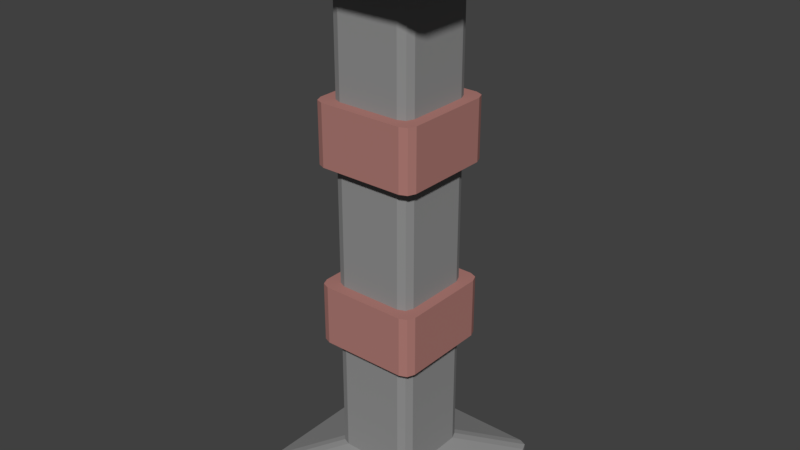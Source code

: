 # Source: Pillar.blend  (saved by Blender 2.79.0; exported with 4.5.12 LTS)
import bpy
from mathutils import Matrix  # noqa: F401  (used for matrix-valued properties, if any)

bpy.ops.wm.read_factory_settings(use_empty=True)
scene = bpy.context.scene
scene.name = 'Scene'

# ---- collections
col_collection_1 = bpy.data.collections.new('Collection 1'); scene.collection.children.link(col_collection_1)

# ---- materials (node trees are filled in below, after node groups)
mat_base = bpy.data.materials.new('Base')
mat_base.alpha_threshold = 0.0
mat_base.use_transparent_shadow = False
mat_base.diffuse_color = (0.281, 0.281, 0.281, 1.0)
mat_base.roughness = 0.5
mat_rings = bpy.data.materials.new('Rings')
mat_rings.alpha_threshold = 0.0
mat_rings.use_transparent_shadow = False
mat_rings.diffuse_color = (0.4292, 0.1981, 0.1757, 1.0)
mat_rings.roughness = 0.5

# ---- material node trees

# ---- world
world_world = bpy.data.worlds.new('World'); scene.world = world_world
world_world.color = (0.05088, 0.05088, 0.05088)
world_world.use_sun_shadow = False
world_world.sun_shadow_jitter_overblur = 0.0
world_world.cycles.sampling_method = 'MANUAL'

# ---- meshes
me_cube_001 = bpy.data.meshes.new('Cube.001')
me_cube_001.from_pydata([(-0.4444, 2.186e-08, 0.5), (-0.5, 1.942e-08, 0.4444), (-0.4837, 2.114e-08, 0.4837), (-0.5, 3.0, 0.4444), (-0.4444, 3.0, 0.5), (-0.4837, 3.0, 0.4837), (-0.5, -1.942e-08, -0.4444), (-0.4444, -2.186e-08, -0.5), (-0.4837, -2.114e-08, -0.4837), (-0.4444, 3.0, -0.5), (-0.5, 3.0, -0.4444), (-0.4837, 3.0, -0.4837), (0.5, 1.942e-08, 0.4444), (0.4444, 2.186e-08, 0.5), (0.4837, 2.114e-08, 0.4837), (0.4444, 3.0, 0.5), (0.5, 3.0, 0.4444), (0.4837, 3.0, 0.4837), (0.4444, -2.186e-08, -0.5), (0.5, -1.942e-08, -0.4444), (0.4837, -2.114e-08, -0.4837), (0.5, 3.0, -0.4444), (0.4444, 3.0, -0.5), (0.4837, 3.0, -0.4837), (-0.4444, 0.1221, 0.5), (-0.5, 0.1221, 0.4444), (-0.4837, 0.1221, 0.4837), (-0.5, 0.1221, -0.4444), (-0.4444, 0.1221, -0.5), (-0.4837, 0.1221, -0.4837), (0.4444, 0.1221, -0.5), (0.5, 0.1221, -0.4444), (0.4837, 0.1221, -0.4837), (0.5, 0.1221, 0.4444), (0.4444, 0.1221, 0.5), (0.4837, 0.1221, 0.4837), (-0.1688, 0.2281, 0.2245), (-0.2245, 0.2281, 0.1688), (-0.2082, 0.2281, 0.2082), (-0.2245, 0.2281, -0.1688), (-0.1688, 0.2281, -0.2245), (-0.2082, 0.2281, -0.2082), (0.1688, 0.2281, -0.2245), (0.2245, 0.2281, -0.1688), (0.2082, 0.2281, -0.2082), (0.2245, 0.2281, 0.1688), (0.1688, 0.2281, 0.2245), (0.2082, 0.2281, 0.2082), (-0.5, 2.873, 0.4444), (-0.4444, 2.873, 0.5), (-0.4837, 2.873, 0.4837), (-0.4444, 2.873, -0.5), (-0.5, 2.873, -0.4444), (-0.4837, 2.873, -0.4837), (0.5, 2.873, -0.4444), (0.4444, 2.873, -0.5), (0.4837, 2.873, -0.4837), (0.4444, 2.873, 0.5), (0.5, 2.873, 0.4444), (0.4837, 2.873, 0.4837), (-0.1688, 2.801, -0.2245), (-0.2245, 2.801, -0.1688), (-0.2082, 2.801, -0.2082), (0.2245, 2.801, -0.1688), (0.1688, 2.801, -0.2245), (0.2082, 2.801, -0.2082), (0.1688, 2.801, 0.2245), (0.2245, 2.801, 0.1688), (0.2082, 2.801, 0.2082), (-0.2245, 2.801, 0.1688), (-0.1688, 2.801, 0.2245), (-0.2082, 2.801, 0.2082), (-0.1688, 1.515, -0.2245), (-0.2245, 1.515, -0.1688), (-0.2082, 1.515, -0.2082), (0.2245, 1.515, -0.1688), (0.1688, 1.515, -0.2245), (0.2082, 1.515, -0.2082), (0.1688, 1.515, 0.2245), (0.2245, 1.515, 0.1688), (0.2082, 1.515, 0.2082), (-0.1688, 1.515, 0.2245), (-0.2245, 1.515, 0.1688), (-0.2082, 1.515, 0.2082), (-0.2245, 2.158, 0.1688), (-0.1688, 2.158, 0.2245), (-0.2082, 2.158, 0.2082), (-0.1688, 2.158, -0.2245), (-0.2245, 2.158, -0.1688), (-0.2082, 2.158, -0.2082), (0.2245, 2.158, -0.1688), (0.1688, 2.158, -0.2245), (0.2082, 2.158, -0.2082), (0.1688, 2.158, 0.2245), (0.2245, 2.158, 0.1688), (0.2082, 2.158, 0.2082), (-0.2245, 0.8713, -0.1688), (-0.1688, 0.8713, -0.2245), (-0.2082, 0.8713, -0.2082), (0.1688, 0.8713, -0.2245), (0.2245, 0.8713, -0.1688), (0.2082, 0.8713, -0.2082), (0.2245, 0.8713, 0.1688), (0.1688, 0.8713, 0.2245), (0.2082, 0.8713, 0.2082), (-0.2245, 0.8713, 0.1688), (-0.1688, 0.8713, 0.2245), (-0.2082, 0.8713, 0.2082), (-0.2245, 1.836, -0.1688), (-0.1688, 1.836, -0.2245), (-0.2082, 1.836, -0.2082), (0.1688, 1.836, -0.2245), (0.2245, 1.836, -0.1688), (0.2082, 1.836, -0.2082), (0.2245, 1.836, 0.1688), (0.1688, 1.836, 0.2245), (0.2082, 1.836, 0.2082), (-0.2245, 1.836, 0.1688), (-0.1688, 1.836, 0.2245), (-0.2082, 1.836, 0.2082), (-0.2245, 1.193, 0.1688), (-0.1688, 1.193, 0.2245), (-0.2082, 1.193, 0.2082), (-0.1688, 1.193, -0.2245), (-0.2245, 1.193, -0.1688), (-0.2082, 1.193, -0.2082), (0.2245, 1.193, -0.1688), (0.1688, 1.193, -0.2245), (0.2082, 1.193, -0.2082), (0.2245, 1.193, 0.1688), (0.1688, 1.193, 0.2245), (0.2082, 1.193, 0.2082), (-0.2833, 2.158, 0.2277), (-0.2277, 2.158, 0.2833), (-0.267, 2.158, 0.267), (-0.2833, 2.158, -0.2277), (-0.2277, 2.158, -0.2833), (-0.267, 2.158, -0.267), (0.2277, 2.158, -0.2833), (0.2833, 2.158, -0.2277), (0.267, 2.158, -0.267), (0.2277, 2.158, 0.2833), (0.2833, 2.158, 0.2277), (0.267, 2.158, 0.267), (-0.2833, 0.8713, -0.2277), (-0.2277, 0.8713, -0.2833), (-0.267, 0.8713, -0.267), (0.2833, 0.8713, -0.2277), (0.2277, 0.8713, -0.2833), (0.267, 0.8713, -0.267), (0.2277, 0.8713, 0.2833), (0.2833, 0.8713, 0.2277), (0.267, 0.8713, 0.267), (-0.2277, 0.8713, 0.2833), (-0.2833, 0.8713, 0.2277), (-0.267, 0.8713, 0.267), (-0.2277, 1.836, -0.2833), (-0.2833, 1.836, -0.2277), (-0.267, 1.836, -0.267), (0.2833, 1.836, -0.2277), (0.2277, 1.836, -0.2833), (0.267, 1.836, -0.267), (0.2833, 1.836, 0.2277), (0.2277, 1.836, 0.2833), (0.267, 1.836, 0.267), (-0.2277, 1.836, 0.2833), (-0.2833, 1.836, 0.2277), (-0.267, 1.836, 0.267), (-0.2833, 1.193, 0.2277), (-0.2277, 1.193, 0.2833), (-0.267, 1.193, 0.267), (-0.2833, 1.193, -0.2277), (-0.2277, 1.193, -0.2833), (-0.267, 1.193, -0.267), (0.2277, 1.193, -0.2833), (0.2833, 1.193, -0.2277), (0.267, 1.193, -0.267), (0.2277, 1.193, 0.2833), (0.2833, 1.193, 0.2277), (0.267, 1.193, 0.267)], [], [(21, 23, 22, 9, 11, 10, 3, 5, 4, 15, 17, 16), (19, 31, 33, 12), (34, 46, 36, 24), (48, 3, 10, 52), (13, 34, 24, 0), (7, 28, 30, 18), (57, 15, 4, 49), (54, 21, 16, 58), (51, 9, 22, 55), (6, 8, 7, 18, 20, 19, 12, 14, 13, 0, 2, 1), (25, 37, 39, 27), (46, 103, 106, 36), (31, 43, 45, 33), (28, 40, 42, 30), (60, 51, 55, 64), (84, 69, 61, 88), (63, 54, 58, 67), (66, 57, 49, 70), (87, 60, 64, 91), (90, 63, 67, 94), (93, 66, 70, 85), (72, 109, 111, 76), (93, 85, 133, 141), (78, 115, 118, 81), (82, 117, 108, 73), (75, 112, 114, 79), (123, 127, 174, 172), (102, 100, 147, 151), (111, 109, 156, 160), (96, 105, 154, 144), (40, 97, 99, 42), (43, 100, 102, 45), (69, 48, 52, 61), (37, 105, 96, 39), (120, 82, 73, 124), (123, 72, 76, 127), (126, 75, 79, 129), (130, 78, 81, 121), (99, 97, 145, 148), (84, 88, 135, 132), (120, 124, 171, 168), (130, 121, 169, 177), (156, 136, 138, 160), (145, 172, 174, 148), (159, 139, 142, 162), (163, 141, 133, 165), (147, 175, 178, 151), (154, 168, 171, 144), (150, 177, 169, 153), (90, 94, 142, 139), (114, 112, 159, 162), (106, 103, 150, 153), (126, 129, 178, 175), (87, 91, 138, 136), (118, 115, 163, 165), (108, 117, 166, 157), (166, 132, 135, 157), (49, 4, 5, 50), (50, 5, 3, 48), (28, 7, 8, 29), (29, 8, 6, 27), (31, 19, 20, 32), (32, 20, 18, 30), (34, 13, 14, 35), (35, 14, 12, 33), (0, 24, 26, 2), (2, 26, 25, 1), (40, 28, 29, 41), (41, 29, 27, 39), (43, 31, 32, 44), (44, 32, 30, 42), (46, 34, 35, 47), (47, 35, 33, 45), (24, 36, 38, 26), (26, 38, 37, 25), (97, 40, 41, 98), (98, 41, 39, 96), (100, 43, 44, 101), (101, 44, 42, 99), (103, 46, 47, 104), (104, 47, 45, 102), (70, 49, 50, 71), (71, 50, 48, 69), (9, 51, 53, 11), (11, 53, 52, 10), (21, 54, 56, 23), (23, 56, 55, 22), (15, 57, 59, 17), (17, 59, 58, 16), (51, 60, 62, 53), (53, 62, 61, 52), (54, 63, 65, 56), (56, 65, 64, 55), (57, 66, 68, 59), (59, 68, 67, 58), (85, 70, 71, 86), (86, 71, 69, 84), (109, 72, 74, 110), (110, 74, 73, 108), (112, 75, 77, 113), (113, 77, 76, 111), (115, 78, 80, 116), (116, 80, 79, 114), (121, 81, 83, 122), (122, 83, 82, 120), (145, 97, 98, 146), (146, 98, 96, 144), (60, 87, 89, 62), (62, 89, 88, 61), (63, 90, 92, 65), (65, 92, 91, 64), (66, 93, 95, 68), (68, 95, 94, 67), (106, 153, 155, 107), (107, 155, 154, 105), (142, 94, 95, 143), (143, 95, 93, 141), (84, 132, 134, 86), (86, 134, 133, 85), (36, 106, 107, 38), (38, 107, 105, 37), (178, 129, 131, 179), (179, 131, 130, 177), (120, 168, 170, 122), (122, 170, 169, 121), (166, 117, 119, 167), (167, 119, 118, 165), (81, 118, 119, 83), (83, 119, 117, 82), (114, 162, 164, 116), (116, 164, 163, 115), (72, 123, 125, 74), (74, 125, 124, 73), (75, 126, 128, 77), (77, 128, 127, 76), (78, 130, 131, 80), (80, 131, 129, 79), (165, 133, 134, 167), (167, 134, 132, 166), (172, 145, 146, 173), (173, 146, 144, 171), (175, 147, 149, 176), (176, 149, 148, 174), (177, 150, 152, 179), (179, 152, 151, 178), (136, 156, 158, 137), (137, 158, 157, 135), (139, 159, 161, 140), (140, 161, 160, 138), (141, 163, 164, 143), (143, 164, 162, 142), (153, 169, 170, 155), (155, 170, 168, 154), (138, 91, 92, 140), (140, 92, 90, 139), (156, 109, 110, 158), (158, 110, 108, 157), (147, 100, 101, 149), (149, 101, 99, 148), (123, 172, 173, 125), (125, 173, 171, 124), (135, 88, 89, 137), (137, 89, 87, 136), (159, 112, 113, 161), (161, 113, 111, 160), (150, 103, 104, 152), (152, 104, 102, 151), (126, 175, 176, 128), (128, 176, 174, 127), (1, 25, 27, 6)])
me_cube_001.polygons.foreach_set('material_index', [0, 0, 0, 0, 0, 0, 0, 0, 0, 0, 0, 0, 0, 0, 0, 0, 0, 0, 0, 0, 0, 0, 1, 0, 0, 0, 1, 1, 1, 1, 0, 0, 0, 0, 0, 0, 0, 0, 1, 1, 1, 1, 1, 1, 1, 1, 1, 1, 1, 1, 1, 1, 1, 1, 1, 1, 1, 0, 0, 0, 0, 0, 0, 0, 0, 0, 0, 0, 0, 0, 0, 0, 0, 0, 0, 0, 0, 0, 0, 0, 0, 0, 0, 0, 0, 0, 0, 0, 0, 0, 0, 0, 0, 0, 0, 0, 0, 0, 0, 0, 0, 0, 0, 0, 0, 1, 1, 0, 0, 0, 0, 0, 0, 1, 1, 1, 1, 1, 1, 0, 0, 1, 1, 1, 1, 1, 1, 0, 0, 1, 1, 0, 0, 0, 0, 0, 0, 1, 1, 1, 1, 1, 1, 1, 1, 1, 1, 1, 1, 1, 1, 1, 1, 1, 1, 1, 1, 1, 1, 1, 1, 1, 1, 1, 1, 1, 1, 1, 1, 0])
_uv = me_cube_001.uv_layers.new(name='UVMap')
_uv.uv.foreach_set('vector', [0.01914, 0.3446, 0.005605, 0.3389, 3.076e-08, 0.3254, 0.0, 0.01917, 0.005605, 0.005614, 0.01914, 3.081e-08, 0.3249, 0.0, 0.3384, 0.005614, 0.344, 0.01917, 0.344, 0.3254, 0.3384, 0.3389, 0.3249, 0.3446, 0.9714, 0.6802, 0.9854, 0.6802, 0.9854, 0.9864, 0.9714, 0.9864, 0.344, 0.67, 0.2492, 0.575, 0.2492, 0.4587, 0.344, 0.3637, 0.986, 0.6531, 0.9714, 0.6531, 0.9714, 0.3469, 0.986, 0.3469, 0.9994, 0.9864, 0.9854, 0.9864, 0.9854, 0.6802, 0.9994, 0.6802, 0.986, 0.01355, 1.0, 0.01355, 1.0, 0.3198, 0.986, 0.3198, 0.9568, 0.01355, 0.9714, 0.01355, 0.9714, 0.3198, 0.9568, 0.3198, 0.986, 0.3198, 0.9714, 0.3198, 0.9714, 0.01355, 0.986, 0.01355, 0.9714, 0.6531, 0.9568, 0.6531, 0.9568, 0.3469, 0.9714, 0.3469, 0.3632, 0.6891, 0.3496, 0.6835, 0.344, 0.67, 0.344, 0.3637, 0.3496, 0.3502, 0.3632, 0.3446, 0.6689, 0.3446, 0.6825, 0.3502, 0.6881, 0.3637, 0.6881, 0.67, 0.6825, 0.6835, 0.6689, 0.6891, 0.3249, 0.3446, 0.2301, 0.4395, 0.1139, 0.4395, 0.01914, 0.3446, 0.7618, 0.4041, 0.8356, 0.4041, 0.8356, 0.5204, 0.7618, 0.5204, 0.01914, 0.6891, 0.1139, 0.5942, 0.2301, 0.5942, 0.3249, 0.6891, 0.0, 0.3637, 0.0948, 0.4587, 0.0948, 0.575, 3.076e-08, 0.67, 0.5741, 0.2496, 0.6689, 0.3446, 0.3632, 0.3446, 0.458, 0.2496, 0.6881, 0.691, 0.7618, 0.691, 0.7618, 0.8073, 0.6881, 0.8073, 0.4388, 0.2305, 0.344, 0.3254, 0.344, 0.01917, 0.4388, 0.1141, 0.458, 0.09494, 0.3632, 0.0, 0.6689, 4.107e-08, 0.5741, 0.09494, 0.6881, 0.4041, 0.7618, 0.4041, 0.7618, 0.5204, 0.6881, 0.5204, 0.6112, 0.7027, 0.685, 0.7027, 0.685, 0.819, 0.6112, 0.819, 0.6881, 0.5475, 0.7618, 0.5475, 0.7618, 0.6639, 0.6881, 0.6639, 0.8725, 0.5475, 0.9094, 0.5475, 0.9094, 0.6639, 0.8725, 0.6639, 0.1747, 0.8449, 0.1747, 0.7286, 0.195, 0.7083, 0.195, 0.8652, 0.4268, 0.7027, 0.4637, 0.7027, 0.4637, 0.819, 0.4268, 0.819, 0.8725, 0.4041, 0.9094, 0.4041, 0.9094, 0.5204, 0.8725, 0.5204, 0.7987, 0.691, 0.8356, 0.691, 0.8356, 0.8073, 0.7987, 0.8073, 0.7083, 0.03946, 0.7083, 0.1558, 0.6881, 0.1761, 0.6881, 0.01917, 0.8436, 0.2155, 0.7275, 0.2155, 0.7072, 0.1953, 0.8639, 0.1953, 0.2152, 0.7286, 0.2152, 0.8449, 0.195, 0.8652, 0.195, 0.7083, 0.7275, 0.3702, 0.8436, 0.3702, 0.8639, 0.3905, 0.7072, 0.3905, 0.6112, 0.819, 0.5375, 0.819, 0.5375, 0.7027, 0.6112, 0.7027, 0.5375, 0.819, 0.4637, 0.819, 0.4637, 0.7027, 0.5375, 0.7027, 0.5933, 0.1141, 0.6881, 0.01917, 0.6881, 0.3254, 0.5933, 0.2305, 0.8356, 0.6639, 0.7618, 0.6639, 0.7618, 0.5475, 0.8356, 0.5475, 0.8356, 0.4041, 0.8725, 0.4041, 0.8725, 0.5204, 0.8356, 0.5204, 0.8356, 0.5475, 0.8725, 0.5475, 0.8725, 0.6639, 0.8356, 0.6639, 0.7618, 0.691, 0.7987, 0.691, 0.7987, 0.8073, 0.7618, 0.8073, 0.3899, 0.7027, 0.4268, 0.7027, 0.4268, 0.819, 0.3899, 0.819, 0.7083, 0.2347, 0.7083, 0.3511, 0.6881, 0.3713, 0.6881, 0.2144, 0.1556, 0.7094, 0.0394, 0.7094, 0.01914, 0.6891, 0.1758, 0.6891, 0.8436, 0.02029, 0.7275, 0.02029, 0.7072, 2.054e-08, 0.8639, 0.0, 0.8628, 0.1558, 0.8628, 0.03946, 0.883, 0.01917, 0.883, 0.1761, 0.9463, 0.561, 0.9094, 0.561, 0.9094, 0.4041, 0.9463, 0.4041, 0.9199, 0.3545, 0.883, 0.3545, 0.883, 0.1976, 0.9199, 0.1976, 0.9568, 0.3545, 0.9199, 0.3545, 0.9199, 0.1976, 0.9568, 0.1976, 0.9463, 0.8479, 0.9094, 0.8479, 0.9094, 0.691, 0.9463, 0.691, 0.9199, 0.1705, 0.883, 0.1705, 0.883, 0.01355, 0.9199, 0.01355, 0.9094, 0.8479, 0.8725, 0.8479, 0.8725, 0.691, 0.9094, 0.691, 0.8356, 0.691, 0.8725, 0.691, 0.8725, 0.8479, 0.8356, 0.8479, 0.0394, 0.8641, 0.1556, 0.8641, 0.1758, 0.8844, 0.01914, 0.8844, 0.3505, 0.7094, 0.2344, 0.7094, 0.2141, 0.6891, 0.3708, 0.6891, 0.8628, 0.3511, 0.8628, 0.2347, 0.883, 0.2144, 0.883, 0.3713, 0.7275, 0.175, 0.8436, 0.175, 0.8639, 0.1953, 0.7072, 0.1953, 0.02026, 0.7286, 0.02026, 0.8449, 2.051e-08, 0.8652, 0.0, 0.7083, 0.3697, 0.8449, 0.3697, 0.7286, 0.3899, 0.7083, 0.3899, 0.8652, 0.2344, 0.8641, 0.3505, 0.8641, 0.3708, 0.8844, 0.2141, 0.8844, 0.9568, 0.1705, 0.9199, 0.1705, 0.9199, 0.01355, 0.9568, 0.01355, 0.9568, 0.3198, 0.9714, 0.3198, 0.9714, 0.3333, 0.9568, 0.3333, 0.986, 0.6667, 0.9714, 0.6667, 0.9714, 0.6531, 0.986, 0.6531, 1.0, 0.01355, 0.986, 0.01355, 0.986, 0.0, 1.0, 0.0, 0.9714, 1.0, 0.9574, 1.0, 0.9574, 0.9864, 0.9714, 0.9864, 0.9854, 0.6802, 0.9714, 0.6802, 0.9714, 0.6667, 0.9854, 0.6667, 1.0, 0.3333, 0.986, 0.3333, 0.986, 0.3198, 1.0, 0.3198, 0.9854, 0.9864, 0.9994, 0.9864, 0.9994, 1.0, 0.9854, 1.0, 0.9854, 1.0, 0.9714, 1.0, 0.9714, 0.9864, 0.9854, 0.9864, 0.9994, 0.6802, 0.9854, 0.6802, 0.9854, 0.6667, 0.9994, 0.6667, 0.9574, 0.6667, 0.9714, 0.6667, 0.9714, 0.6802, 0.9574, 0.6802, 0.0948, 0.4587, 0.0, 0.3637, 0.005605, 0.3502, 0.1004, 0.4451, 0.1004, 0.4451, 0.005605, 0.3502, 0.01914, 0.3446, 0.1139, 0.4395, 0.1139, 0.5942, 0.01914, 0.6891, 0.005605, 0.6835, 0.1004, 0.5886, 0.1004, 0.5886, 0.005605, 0.6835, 3.076e-08, 0.67, 0.0948, 0.575, 0.2492, 0.575, 0.344, 0.67, 0.3384, 0.6835, 0.2436, 0.5886, 0.2436, 0.5886, 0.3384, 0.6835, 0.3249, 0.6891, 0.2301, 0.5942, 0.344, 0.3637, 0.2492, 0.4587, 0.2436, 0.4451, 0.3384, 0.3502, 0.3384, 0.3502, 0.2436, 0.4451, 0.2301, 0.4395, 0.3249, 0.3446, 0.5375, 0.819, 0.6112, 0.819, 0.6112, 0.8326, 0.5375, 0.8326, 0.7618, 0.534, 0.8356, 0.534, 0.8356, 0.5475, 0.7618, 0.5475, 0.4637, 0.819, 0.5375, 0.819, 0.5375, 0.8326, 0.4637, 0.8326, 0.5375, 0.6891, 0.6112, 0.6891, 0.6112, 0.7027, 0.5375, 0.7027, 0.8356, 0.4041, 0.7618, 0.4041, 0.7618, 0.3905, 0.8356, 0.3905, 0.4637, 0.6891, 0.5375, 0.6891, 0.5375, 0.7027, 0.4637, 0.7027, 0.5741, 0.09494, 0.6689, 4.107e-08, 0.6825, 0.005614, 0.5877, 0.1006, 0.5877, 0.1006, 0.6825, 0.005614, 0.6881, 0.01917, 0.5933, 0.1141, 0.9568, 0.6531, 0.9714, 0.6531, 0.9714, 0.6667, 0.9568, 0.6667, 0.9714, 0.3333, 0.986, 0.3333, 0.986, 0.3469, 0.9714, 0.3469, 0.9714, 0.3198, 0.986, 0.3198, 0.986, 0.3333, 0.9714, 0.3333, 0.9568, 0.3333, 0.9714, 0.3333, 0.9714, 0.3469, 0.9568, 0.3469, 0.9714, 0.01355, 0.9568, 0.01355, 0.9568, 1.027e-08, 0.9714, 0.0, 0.9714, 1.027e-08, 0.986, 0.0, 0.986, 0.01355, 0.9714, 0.01355, 0.6689, 0.3446, 0.5741, 0.2496, 0.5877, 0.244, 0.6825, 0.3389, 0.6825, 0.3389, 0.5877, 0.244, 0.5933, 0.2305, 0.6881, 0.3254, 0.344, 0.3254, 0.4388, 0.2305, 0.4444, 0.244, 0.3496, 0.3389, 0.3496, 0.3389, 0.4444, 0.244, 0.458, 0.2496, 0.3632, 0.3446, 0.3632, 0.0, 0.458, 0.09494, 0.4444, 0.1006, 0.3496, 0.005614, 0.3496, 0.005614, 0.4444, 0.1006, 0.4388, 0.1141, 0.344, 0.01917, 0.6881, 0.6639, 0.7618, 0.6639, 0.7618, 0.6774, 0.6881, 0.6774, 0.6881, 0.6774, 0.7618, 0.6774, 0.7618, 0.691, 0.6881, 0.691, 0.9094, 0.5475, 0.8725, 0.5475, 0.8725, 0.534, 0.9094, 0.534, 0.9094, 0.534, 0.8725, 0.534, 0.8725, 0.5204, 0.9094, 0.5204, 0.8356, 0.691, 0.7987, 0.691, 0.7987, 0.6774, 0.8356, 0.6774, 0.9094, 0.6774, 0.8725, 0.6774, 0.8725, 0.6639, 0.9094, 0.6639, 0.4637, 0.7027, 0.4268, 0.7027, 0.4268, 0.6891, 0.4637, 0.6891, 0.8356, 0.8209, 0.7987, 0.8209, 0.7987, 0.8073, 0.8356, 0.8073, 0.3899, 0.819, 0.4268, 0.819, 0.4268, 0.8326, 0.3899, 0.8326, 0.8356, 0.3905, 0.8725, 0.3905, 0.8725, 0.4041, 0.8356, 0.4041, 0.6881, 0.3713, 0.7083, 0.3511, 0.7139, 0.3646, 0.6937, 0.3849, 0.6937, 0.3849, 0.7139, 0.3646, 0.7275, 0.3702, 0.7072, 0.3905, 0.7618, 0.4041, 0.6881, 0.4041, 0.6881, 0.3905, 0.7618, 0.3905, 0.7618, 0.8209, 0.6881, 0.8209, 0.6881, 0.8073, 0.7618, 0.8073, 0.685, 0.7027, 0.6112, 0.7027, 0.6112, 0.6891, 0.685, 0.6891, 0.7618, 0.534, 0.6881, 0.534, 0.6881, 0.5204, 0.7618, 0.5204, 0.7618, 0.5475, 0.6881, 0.5475, 0.6881, 0.534, 0.7618, 0.534, 0.685, 0.8326, 0.6112, 0.8326, 0.6112, 0.819, 0.685, 0.819, 0.8628, 0.3511, 0.883, 0.3713, 0.8774, 0.3849, 0.8572, 0.3646, 0.8572, 0.3646, 0.8774, 0.3849, 0.8639, 0.3905, 0.8436, 0.3702, 0.1758, 0.8844, 0.1556, 0.8641, 0.1691, 0.8585, 0.1894, 0.8788, 0.1894, 0.8788, 0.1691, 0.8585, 0.1747, 0.8449, 0.195, 0.8652, 0.1556, 0.7094, 0.1758, 0.6891, 0.1894, 0.6947, 0.1691, 0.715, 0.1691, 0.715, 0.1894, 0.6947, 0.195, 0.7083, 0.1747, 0.7286, 0.7618, 0.5204, 0.8356, 0.5204, 0.8356, 0.534, 0.7618, 0.534, 0.8356, 0.6774, 0.7618, 0.6774, 0.7618, 0.6639, 0.8356, 0.6639, 0.8639, 0.1953, 0.8436, 0.175, 0.8572, 0.1694, 0.8774, 0.1896, 0.8774, 0.1896, 0.8572, 0.1694, 0.8628, 0.1558, 0.883, 0.1761, 0.8436, 0.02029, 0.8639, 0.0, 0.8774, 0.005614, 0.8572, 0.0259, 0.8572, 0.0259, 0.8774, 0.005614, 0.883, 0.01917, 0.8628, 0.03946, 0.3708, 0.8844, 0.3505, 0.8641, 0.3641, 0.8585, 0.3843, 0.8788, 0.3843, 0.8788, 0.3641, 0.8585, 0.3697, 0.8449, 0.3899, 0.8652, 0.4268, 0.819, 0.4637, 0.819, 0.4637, 0.8326, 0.4268, 0.8326, 0.8725, 0.3905, 0.9094, 0.3905, 0.9094, 0.4041, 0.8725, 0.4041, 0.3505, 0.7094, 0.3708, 0.6891, 0.3843, 0.6947, 0.3641, 0.715, 0.3641, 0.715, 0.3843, 0.6947, 0.3899, 0.7083, 0.3697, 0.7286, 0.8725, 0.5475, 0.8356, 0.5475, 0.8356, 0.534, 0.8725, 0.534, 0.8725, 0.534, 0.8356, 0.534, 0.8356, 0.5204, 0.8725, 0.5204, 0.7987, 0.691, 0.7618, 0.691, 0.7618, 0.6774, 0.7987, 0.6774, 0.8725, 0.6774, 0.8356, 0.6774, 0.8356, 0.6639, 0.8725, 0.6639, 0.4268, 0.7027, 0.3899, 0.7027, 0.3899, 0.6891, 0.4268, 0.6891, 0.7987, 0.8209, 0.7618, 0.8209, 0.7618, 0.8073, 0.7987, 0.8073, 0.9463, 0.691, 0.9094, 0.691, 0.9094, 0.6774, 0.9463, 0.6774, 0.9568, 0.184, 0.9199, 0.184, 0.9199, 0.1705, 0.9568, 0.1705, 0.883, 0.3545, 0.9199, 0.3545, 0.9199, 0.3681, 0.883, 0.3681, 0.8725, 0.6774, 0.9094, 0.6774, 0.9094, 0.691, 0.8725, 0.691, 0.883, 0.1705, 0.9199, 0.1705, 0.9199, 0.184, 0.883, 0.184, 0.883, 0.184, 0.9199, 0.184, 0.9199, 0.1976, 0.883, 0.1976, 0.8725, 0.691, 0.8356, 0.691, 0.8356, 0.6774, 0.8725, 0.6774, 0.883, 0.0, 0.9199, 0.0, 0.9199, 0.01355, 0.883, 0.01355, 0.9094, 0.561, 0.9463, 0.561, 0.9463, 0.5745, 0.9094, 0.5745, 0.9199, 0.0, 0.9568, 0.0, 0.9568, 0.01355, 0.9199, 0.01355, 0.9199, 0.3545, 0.9568, 0.3545, 0.9568, 0.3681, 0.9199, 0.3681, 0.9094, 0.3905, 0.9463, 0.3905, 0.9463, 0.4041, 0.9094, 0.4041, 0.9094, 0.8479, 0.9463, 0.8479, 0.9463, 0.8614, 0.9094, 0.8614, 0.9199, 0.184, 0.9568, 0.184, 0.9568, 0.1976, 0.9199, 0.1976, 0.8356, 0.8479, 0.8725, 0.8479, 0.8725, 0.8614, 0.8356, 0.8614, 0.9094, 0.8614, 0.8725, 0.8614, 0.8725, 0.8479, 0.9094, 0.8479, 2.051e-08, 0.8652, 0.02026, 0.8449, 0.02586, 0.8585, 0.005605, 0.8788, 0.005605, 0.8788, 0.02586, 0.8585, 0.0394, 0.8641, 0.01914, 0.8844, 0.195, 0.8652, 0.2152, 0.8449, 0.2208, 0.8585, 0.2006, 0.8788, 0.2006, 0.8788, 0.2208, 0.8585, 0.2344, 0.8641, 0.2141, 0.8844, 0.7072, 0.1953, 0.7275, 0.2155, 0.7139, 0.2212, 0.6937, 0.2009, 0.6937, 0.2009, 0.7139, 0.2212, 0.7083, 0.2347, 0.6881, 0.2144, 0.7083, 0.03946, 0.6881, 0.01917, 0.6937, 0.005614, 0.7139, 0.0259, 0.7139, 0.0259, 0.6937, 0.005614, 0.7072, 2.054e-08, 0.7275, 0.02029, 0.01914, 0.6891, 0.0394, 0.7094, 0.02586, 0.715, 0.005605, 0.6947, 0.005605, 0.6947, 0.02586, 0.715, 0.02026, 0.7286, 0.0, 0.7083, 0.2141, 0.6891, 0.2344, 0.7094, 0.2208, 0.715, 0.2006, 0.6947, 0.2006, 0.6947, 0.2208, 0.715, 0.2152, 0.7286, 0.195, 0.7083, 0.883, 0.2144, 0.8628, 0.2347, 0.8572, 0.2212, 0.8774, 0.2009, 0.8774, 0.2009, 0.8572, 0.2212, 0.8436, 0.2155, 0.8639, 0.1953, 0.7275, 0.175, 0.7072, 0.1953, 0.6937, 0.1896, 0.7139, 0.1694, 0.7139, 0.1694, 0.6937, 0.1896, 0.6881, 0.1761, 0.7083, 0.1558, 0.9574, 0.6802, 0.9714, 0.6802, 0.9714, 0.9864, 0.9574, 0.9864])
me_cube_001.materials.append(mat_base)
me_cube_001.materials.append(mat_rings)
me_cube_001.use_remesh_preserve_volume = False
me_cube_001.use_remesh_preserve_attributes = False
me_cube_001.use_mirror_vertex_groups = False
me_cube_001.update()

# ---- objects
ob_pillar = bpy.data.objects.new('Pillar', me_cube_001)

# ---- transforms, parenting, visibility, modifiers, constraints
ob_pillar.location = (0.0, 0.0, 0.0)
ob_pillar.rotation_euler = (1.571, 0.0, 0.0)
ob_pillar.lineart.crease_threshold = 0.0

# ---- collection membership
col_collection_1.objects.link(ob_pillar)

# ---- scene / render settings (as saved in the file)
scene.frame_start = 1; scene.frame_end = 250; scene.frame_set(1)
scene.render.engine = 'BLENDER_EEVEE_NEXT'
scene.render.resolution_percentage = 50
scene.render.dither_intensity = 0.0
scene.cycles.use_denoising = False
scene.cycles.samples = 128
scene.cycles.sampling_pattern = 'TABULATED_SOBOL'
scene.cycles.use_adaptive_sampling = False
scene.cycles.use_light_tree = False
scene.cycles.blur_glossy = 0.0
scene.cycles.sample_clamp_indirect = 0.0
scene.view_settings.view_transform = 'Standard'
bpy.context.view_layer.update()

# ---- added for rendering (the .blend has no active camera and no usable light): camera, sun
cam_auto = bpy.data.cameras.new('AutoCamera')
cam_auto.lens = 50.0
cam_auto.sensor_width = 36.0
cam_auto.clip_end = 1000.0
ob_auto_camera = bpy.data.objects.new('AutoCamera', cam_auto)
scene.collection.objects.link(ob_auto_camera)
ob_auto_camera.location = (3.06862, -3.68235, 3.9549)
ob_auto_camera.rotation_euler = (1.09748, -7.21219e-08, 0.694738)
scene.camera = ob_auto_camera
light_auto_sun = bpy.data.lights.new('AutoSun', 'SUN')
light_auto_sun.energy = 3.0
light_auto_sun.angle = 0.0523599
ob_auto_sun = bpy.data.objects.new('AutoSun', light_auto_sun)
scene.collection.objects.link(ob_auto_sun)
ob_auto_sun.rotation_euler = (0.872665, 0.174533, 0.523599)
bpy.context.view_layer.update()
